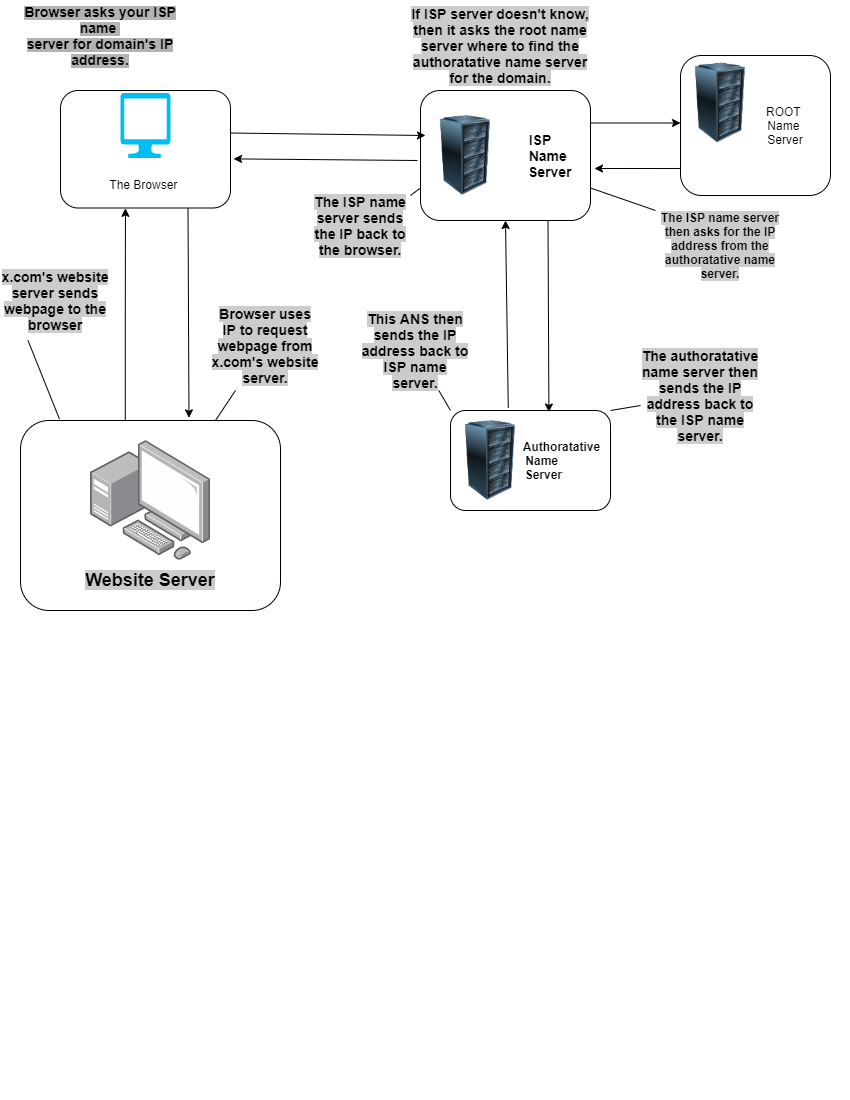

The diagram above was exported from draw.io. Its source (the exported page's mxGraphModel, read from the mxfile embedded in the PNG):
<mxGraphModel dx="868" dy="520" grid="1" gridSize="10" guides="1" tooltips="1" connect="1" arrows="1" fold="1" page="1" pageScale="1" pageWidth="850" pageHeight="1100" math="0" shadow="0">
  <root>
    <mxCell id="0" />
    <mxCell id="1" parent="0" />
    <mxCell id="tzicH9kwaCuf_Z-xAIDu-1" value="&lt;br&gt;&lt;br&gt;&lt;br&gt;&lt;br&gt;&lt;br&gt;The Browser&amp;nbsp;" style="rounded=1;whiteSpace=wrap;html=1;" parent="1" vertex="1">
      <mxGeometry x="60" y="90" width="170" height="117.5" as="geometry" />
    </mxCell>
    <mxCell id="tzicH9kwaCuf_Z-xAIDu-2" value="&lt;b&gt;&lt;font style=&quot;font-size: 14px&quot;&gt;&amp;nbsp; &amp;nbsp; &amp;nbsp; &amp;nbsp; &amp;nbsp; &amp;nbsp; &amp;nbsp; &amp;nbsp; &amp;nbsp; ISP&lt;br&gt;&amp;nbsp; &amp;nbsp; &amp;nbsp; &amp;nbsp; &amp;nbsp; &amp;nbsp; &amp;nbsp; &amp;nbsp; &amp;nbsp; &amp;nbsp; &amp;nbsp; Name&lt;br&gt;&amp;nbsp; &amp;nbsp; &amp;nbsp; &amp;nbsp; &amp;nbsp; &amp;nbsp; &amp;nbsp; &amp;nbsp; &amp;nbsp; &amp;nbsp; &amp;nbsp; &amp;nbsp;Server&lt;/font&gt;&lt;/b&gt;" style="rounded=1;whiteSpace=wrap;html=1;" parent="1" vertex="1">
      <mxGeometry x="420" y="90" width="170" height="130" as="geometry" />
    </mxCell>
    <mxCell id="tzicH9kwaCuf_Z-xAIDu-3" value="&amp;nbsp; &amp;nbsp; &amp;nbsp; &amp;nbsp; &amp;nbsp; &amp;nbsp; &amp;nbsp; &amp;nbsp; &amp;nbsp;ROOT&lt;br&gt;&amp;nbsp; &amp;nbsp; &amp;nbsp; &amp;nbsp; &amp;nbsp; &amp;nbsp; &amp;nbsp; &amp;nbsp; &amp;nbsp;Name&lt;br&gt;&amp;nbsp; &amp;nbsp; &amp;nbsp; &amp;nbsp; &amp;nbsp; &amp;nbsp; &amp;nbsp; &amp;nbsp; &amp;nbsp; Server" style="rounded=1;whiteSpace=wrap;html=1;" parent="1" vertex="1">
      <mxGeometry x="680" y="55" width="150" height="140" as="geometry" />
    </mxCell>
    <mxCell id="tzicH9kwaCuf_Z-xAIDu-5" value="&lt;b&gt;&amp;nbsp; &amp;nbsp; &amp;nbsp; &amp;nbsp; &amp;nbsp; &amp;nbsp; &amp;nbsp; &amp;nbsp; &amp;nbsp; &amp;nbsp;Authoratative&lt;br&gt;&amp;nbsp; &amp;nbsp; &amp;nbsp; &amp;nbsp;Name&lt;br&gt;&amp;nbsp; &amp;nbsp; &amp;nbsp; &amp;nbsp; Server&lt;/b&gt;" style="rounded=1;whiteSpace=wrap;html=1;" parent="1" vertex="1">
      <mxGeometry x="450" y="410" width="160" height="100" as="geometry" />
    </mxCell>
    <mxCell id="tzicH9kwaCuf_Z-xAIDu-39" style="edgeStyle=orthogonalEdgeStyle;rounded=0;orthogonalLoop=1;jettySize=auto;html=1;exitX=0.403;exitY=0.005;exitDx=0;exitDy=0;entryX=0.382;entryY=1.003;entryDx=0;entryDy=0;entryPerimeter=0;exitPerimeter=0;" parent="1" source="tzicH9kwaCuf_Z-xAIDu-8" target="tzicH9kwaCuf_Z-xAIDu-1" edge="1">
      <mxGeometry relative="1" as="geometry" />
    </mxCell>
    <mxCell id="tzicH9kwaCuf_Z-xAIDu-8" value="" style="rounded=1;whiteSpace=wrap;html=1;" parent="1" vertex="1">
      <mxGeometry x="20" y="420" width="260" height="190" as="geometry" />
    </mxCell>
    <mxCell id="tzicH9kwaCuf_Z-xAIDu-9" value="" style="verticalLabelPosition=bottom;html=1;verticalAlign=top;align=center;strokeColor=none;fillColor=#00BEF2;shape=mxgraph.azure.computer;pointerEvents=1;" parent="1" vertex="1">
      <mxGeometry x="120" y="92.5" width="50" height="65" as="geometry" />
    </mxCell>
    <mxCell id="tzicH9kwaCuf_Z-xAIDu-10" value="" style="endArrow=classic;html=1;entryX=0;entryY=0.25;entryDx=0;entryDy=0;exitX=1;exitY=0.362;exitDx=0;exitDy=0;exitPerimeter=0;" parent="1" source="tzicH9kwaCuf_Z-xAIDu-1" target="tzicH9kwaCuf_Z-xAIDu-13" edge="1">
      <mxGeometry width="50" height="50" relative="1" as="geometry">
        <mxPoint x="200" y="135" as="sourcePoint" />
        <mxPoint x="280" y="135" as="targetPoint" />
      </mxGeometry>
    </mxCell>
    <mxCell id="tzicH9kwaCuf_Z-xAIDu-12" value="&lt;font&gt;&lt;b style=&quot;background-color: rgb(179 , 179 , 179)&quot;&gt;&lt;font style=&quot;font-size: 14px&quot;&gt;Browser asks your ISP name&amp;nbsp;&lt;br&gt;&lt;/font&gt;&lt;font style=&quot;font-size: 14px&quot;&gt;server for domain's IP address.&lt;/font&gt;&lt;/b&gt;&lt;/font&gt;" style="text;html=1;strokeColor=none;fillColor=none;align=center;verticalAlign=middle;whiteSpace=wrap;rounded=0;" parent="1" vertex="1">
      <mxGeometry x="20" width="160" height="70" as="geometry" />
    </mxCell>
    <mxCell id="tzicH9kwaCuf_Z-xAIDu-13" value="" style="image;html=1;image=img/lib/clip_art/computers/Server_Rack_128x128.png" parent="1" vertex="1">
      <mxGeometry x="425" y="115" width="80" height="80" as="geometry" />
    </mxCell>
    <mxCell id="tzicH9kwaCuf_Z-xAIDu-14" value="&lt;font style=&quot;font-size: 14px&quot;&gt;&lt;b style=&quot;background-color: rgb(204 , 204 , 204)&quot;&gt;If ISP server doesn't know, then it asks the root name server where to find the authoratative name server for the domain.&lt;/b&gt;&lt;/font&gt;" style="text;html=1;strokeColor=none;fillColor=none;align=center;verticalAlign=middle;whiteSpace=wrap;rounded=0;" parent="1" vertex="1">
      <mxGeometry x="410" y="10" width="180" height="70" as="geometry" />
    </mxCell>
    <mxCell id="tzicH9kwaCuf_Z-xAIDu-16" value="" style="image;html=1;image=img/lib/clip_art/computers/Server_Rack_128x128.png" parent="1" vertex="1">
      <mxGeometry x="680" y="62.5" width="80" height="80" as="geometry" />
    </mxCell>
    <mxCell id="tzicH9kwaCuf_Z-xAIDu-17" value="" style="endArrow=classic;html=1;exitX=1;exitY=0.25;exitDx=0;exitDy=0;entryX=0;entryY=0.75;entryDx=0;entryDy=0;" parent="1" source="tzicH9kwaCuf_Z-xAIDu-2" target="tzicH9kwaCuf_Z-xAIDu-16" edge="1">
      <mxGeometry width="50" height="50" relative="1" as="geometry">
        <mxPoint x="400" y="160" as="sourcePoint" />
        <mxPoint x="550" y="100" as="targetPoint" />
      </mxGeometry>
    </mxCell>
    <mxCell id="tzicH9kwaCuf_Z-xAIDu-18" value="" style="endArrow=classic;html=1;exitX=0;exitY=0.807;exitDx=0;exitDy=0;exitPerimeter=0;" parent="1" source="tzicH9kwaCuf_Z-xAIDu-3" edge="1">
      <mxGeometry width="50" height="50" relative="1" as="geometry">
        <mxPoint x="400" y="160" as="sourcePoint" />
        <mxPoint x="594" y="168" as="targetPoint" />
      </mxGeometry>
    </mxCell>
    <mxCell id="tzicH9kwaCuf_Z-xAIDu-19" value="" style="endArrow=classic;html=1;entryX=0.615;entryY=0.015;entryDx=0;entryDy=0;exitX=0.75;exitY=1;exitDx=0;exitDy=0;entryPerimeter=0;" parent="1" source="tzicH9kwaCuf_Z-xAIDu-2" target="tzicH9kwaCuf_Z-xAIDu-5" edge="1">
      <mxGeometry width="50" height="50" relative="1" as="geometry">
        <mxPoint x="590" y="170" as="sourcePoint" />
        <mxPoint x="450" y="290" as="targetPoint" />
      </mxGeometry>
    </mxCell>
    <mxCell id="tzicH9kwaCuf_Z-xAIDu-22" value="" style="image;html=1;image=img/lib/clip_art/computers/Server_Rack_128x128.png" parent="1" vertex="1">
      <mxGeometry x="460" y="420" width="60" height="80" as="geometry" />
    </mxCell>
    <mxCell id="tzicH9kwaCuf_Z-xAIDu-23" value="" style="endArrow=none;html=1;entryX=0;entryY=0;entryDx=0;entryDy=0;exitX=1;exitY=0.75;exitDx=0;exitDy=0;" parent="1" source="tzicH9kwaCuf_Z-xAIDu-2" target="tzicH9kwaCuf_Z-xAIDu-24" edge="1">
      <mxGeometry width="50" height="50" relative="1" as="geometry">
        <mxPoint x="490" y="170" as="sourcePoint" />
        <mxPoint x="560" y="240" as="targetPoint" />
      </mxGeometry>
    </mxCell>
    <mxCell id="tzicH9kwaCuf_Z-xAIDu-24" value="&lt;span style=&quot;background-color: rgb(204 , 204 , 204)&quot;&gt;&lt;b&gt;The ISP name server then asks for the IP address from the authoratative name server.&lt;/b&gt;&lt;/span&gt;" style="text;html=1;strokeColor=none;fillColor=none;align=center;verticalAlign=middle;whiteSpace=wrap;rounded=0;" parent="1" vertex="1">
      <mxGeometry x="655" y="210" width="130" height="70" as="geometry" />
    </mxCell>
    <mxCell id="tzicH9kwaCuf_Z-xAIDu-25" value="" style="endArrow=none;html=1;exitX=1;exitY=0;exitDx=0;exitDy=0;" parent="1" source="tzicH9kwaCuf_Z-xAIDu-5" target="tzicH9kwaCuf_Z-xAIDu-26" edge="1">
      <mxGeometry width="50" height="50" relative="1" as="geometry">
        <mxPoint x="400" y="330" as="sourcePoint" />
        <mxPoint x="570" y="390" as="targetPoint" />
      </mxGeometry>
    </mxCell>
    <mxCell id="tzicH9kwaCuf_Z-xAIDu-26" value="&lt;font style=&quot;font-size: 14px ; background-color: rgb(204 , 204 , 204)&quot;&gt;&lt;b&gt;The authoratative name server then sends the IP address back to the ISP name server.&lt;/b&gt;&lt;/font&gt;" style="text;html=1;strokeColor=none;fillColor=none;align=center;verticalAlign=middle;whiteSpace=wrap;rounded=0;" parent="1" vertex="1">
      <mxGeometry x="640" y="350" width="120" height="90" as="geometry" />
    </mxCell>
    <mxCell id="tzicH9kwaCuf_Z-xAIDu-27" value="" style="endArrow=classic;html=1;exitX=0.361;exitY=-0.026;exitDx=0;exitDy=0;exitPerimeter=0;" parent="1" source="tzicH9kwaCuf_Z-xAIDu-5" edge="1">
      <mxGeometry width="50" height="50" relative="1" as="geometry">
        <mxPoint x="400" y="410" as="sourcePoint" />
        <mxPoint x="505" y="220" as="targetPoint" />
      </mxGeometry>
    </mxCell>
    <mxCell id="tzicH9kwaCuf_Z-xAIDu-28" value="" style="endArrow=none;html=1;exitX=0;exitY=0;exitDx=0;exitDy=0;" parent="1" source="tzicH9kwaCuf_Z-xAIDu-5" target="tzicH9kwaCuf_Z-xAIDu-29" edge="1">
      <mxGeometry width="50" height="50" relative="1" as="geometry">
        <mxPoint x="400" y="280" as="sourcePoint" />
        <mxPoint x="320" y="390" as="targetPoint" />
      </mxGeometry>
    </mxCell>
    <mxCell id="tzicH9kwaCuf_Z-xAIDu-29" value="&lt;font style=&quot;font-size: 14px&quot;&gt;&lt;b style=&quot;background-color: rgb(204 , 204 , 204)&quot;&gt;This ANS then sends the IP address back to ISP name server.&lt;/b&gt;&lt;/font&gt;" style="text;html=1;strokeColor=none;fillColor=none;align=center;verticalAlign=middle;whiteSpace=wrap;rounded=0;" parent="1" vertex="1">
      <mxGeometry x="360" y="310" width="110" height="80" as="geometry" />
    </mxCell>
    <mxCell id="tzicH9kwaCuf_Z-xAIDu-30" value="" style="endArrow=classic;html=1;entryX=1.018;entryY=0.582;entryDx=0;entryDy=0;entryPerimeter=0;" parent="1" target="tzicH9kwaCuf_Z-xAIDu-1" edge="1">
      <mxGeometry width="50" height="50" relative="1" as="geometry">
        <mxPoint x="417" y="160" as="sourcePoint" />
        <mxPoint x="450" y="320" as="targetPoint" />
      </mxGeometry>
    </mxCell>
    <mxCell id="tzicH9kwaCuf_Z-xAIDu-32" value="" style="endArrow=none;html=1;entryX=0;entryY=0.75;entryDx=0;entryDy=0;exitX=1;exitY=0;exitDx=0;exitDy=0;" parent="1" source="tzicH9kwaCuf_Z-xAIDu-33" target="tzicH9kwaCuf_Z-xAIDu-2" edge="1">
      <mxGeometry width="50" height="50" relative="1" as="geometry">
        <mxPoint x="390" y="220" as="sourcePoint" />
        <mxPoint x="450" y="220" as="targetPoint" />
      </mxGeometry>
    </mxCell>
    <mxCell id="tzicH9kwaCuf_Z-xAIDu-33" value="&lt;font style=&quot;font-size: 14px&quot;&gt;&lt;b style=&quot;background-color: rgb(204 , 204 , 204)&quot;&gt;The ISP name server sends the IP back to the browser.&lt;/b&gt;&lt;/font&gt;" style="text;html=1;strokeColor=none;fillColor=none;align=center;verticalAlign=middle;whiteSpace=wrap;rounded=0;" parent="1" vertex="1">
      <mxGeometry x="310" y="195" width="100" height="60" as="geometry" />
    </mxCell>
    <mxCell id="tzicH9kwaCuf_Z-xAIDu-34" value="" style="points=[];aspect=fixed;html=1;align=center;shadow=0;dashed=0;image;image=img/lib/allied_telesis/computer_and_terminals/Personal_Computer_with_Server.svg;" parent="1" vertex="1">
      <mxGeometry x="90" y="440" width="120" height="120" as="geometry" />
    </mxCell>
    <mxCell id="tzicH9kwaCuf_Z-xAIDu-35" value="&lt;font style=&quot;font-size: 18px&quot;&gt;&lt;b style=&quot;background-color: rgb(204 , 204 , 204)&quot;&gt;Website Server&lt;/b&gt;&lt;/font&gt;" style="text;html=1;strokeColor=none;fillColor=none;align=center;verticalAlign=middle;whiteSpace=wrap;rounded=0;" parent="1" vertex="1">
      <mxGeometry x="80" y="570" width="140" height="20" as="geometry" />
    </mxCell>
    <mxCell id="tzicH9kwaCuf_Z-xAIDu-40" value="" style="endArrow=classic;html=1;exitX=0.75;exitY=1;exitDx=0;exitDy=0;entryX=0.648;entryY=-0.014;entryDx=0;entryDy=0;entryPerimeter=0;" parent="1" source="tzicH9kwaCuf_Z-xAIDu-1" target="tzicH9kwaCuf_Z-xAIDu-8" edge="1">
      <mxGeometry width="50" height="50" relative="1" as="geometry">
        <mxPoint x="400" y="240" as="sourcePoint" />
        <mxPoint x="450" y="190" as="targetPoint" />
      </mxGeometry>
    </mxCell>
    <mxCell id="tzicH9kwaCuf_Z-xAIDu-42" value="&lt;font style=&quot;font-size: 14px&quot;&gt;&lt;b style=&quot;background-color: rgb(204 , 204 , 204)&quot;&gt;x.com's website server sends webpage to the browser&lt;/b&gt;&lt;/font&gt;" style="text;html=1;strokeColor=none;fillColor=none;align=center;verticalAlign=middle;whiteSpace=wrap;rounded=0;" parent="1" vertex="1">
      <mxGeometry y="260" width="110" height="80" as="geometry" />
    </mxCell>
    <mxCell id="tzicH9kwaCuf_Z-xAIDu-43" value="" style="endArrow=none;html=1;entryX=0.15;entryY=-0.007;entryDx=0;entryDy=0;entryPerimeter=0;exitX=0.25;exitY=1;exitDx=0;exitDy=0;" parent="1" source="tzicH9kwaCuf_Z-xAIDu-42" target="tzicH9kwaCuf_Z-xAIDu-8" edge="1">
      <mxGeometry width="50" height="50" relative="1" as="geometry">
        <mxPoint x="400" y="210" as="sourcePoint" />
        <mxPoint x="450" y="160" as="targetPoint" />
      </mxGeometry>
    </mxCell>
    <mxCell id="tzicH9kwaCuf_Z-xAIDu-44" value="" style="endArrow=none;html=1;exitX=0.75;exitY=0;exitDx=0;exitDy=0;" parent="1" source="tzicH9kwaCuf_Z-xAIDu-8" target="tzicH9kwaCuf_Z-xAIDu-45" edge="1">
      <mxGeometry width="50" height="50" relative="1" as="geometry">
        <mxPoint x="400" y="330" as="sourcePoint" />
        <mxPoint x="240" y="380" as="targetPoint" />
      </mxGeometry>
    </mxCell>
    <mxCell id="tzicH9kwaCuf_Z-xAIDu-45" value="&lt;font style=&quot;font-size: 14px ; background-color: rgb(204 , 204 , 204)&quot;&gt;&lt;b&gt;Browser uses IP to request webpage from x.com's website server.&lt;/b&gt;&lt;/font&gt;" style="text;html=1;strokeColor=none;fillColor=none;align=center;verticalAlign=middle;whiteSpace=wrap;rounded=0;" parent="1" vertex="1">
      <mxGeometry x="210" y="300" width="110" height="90" as="geometry" />
    </mxCell>
  </root>
</mxGraphModel>